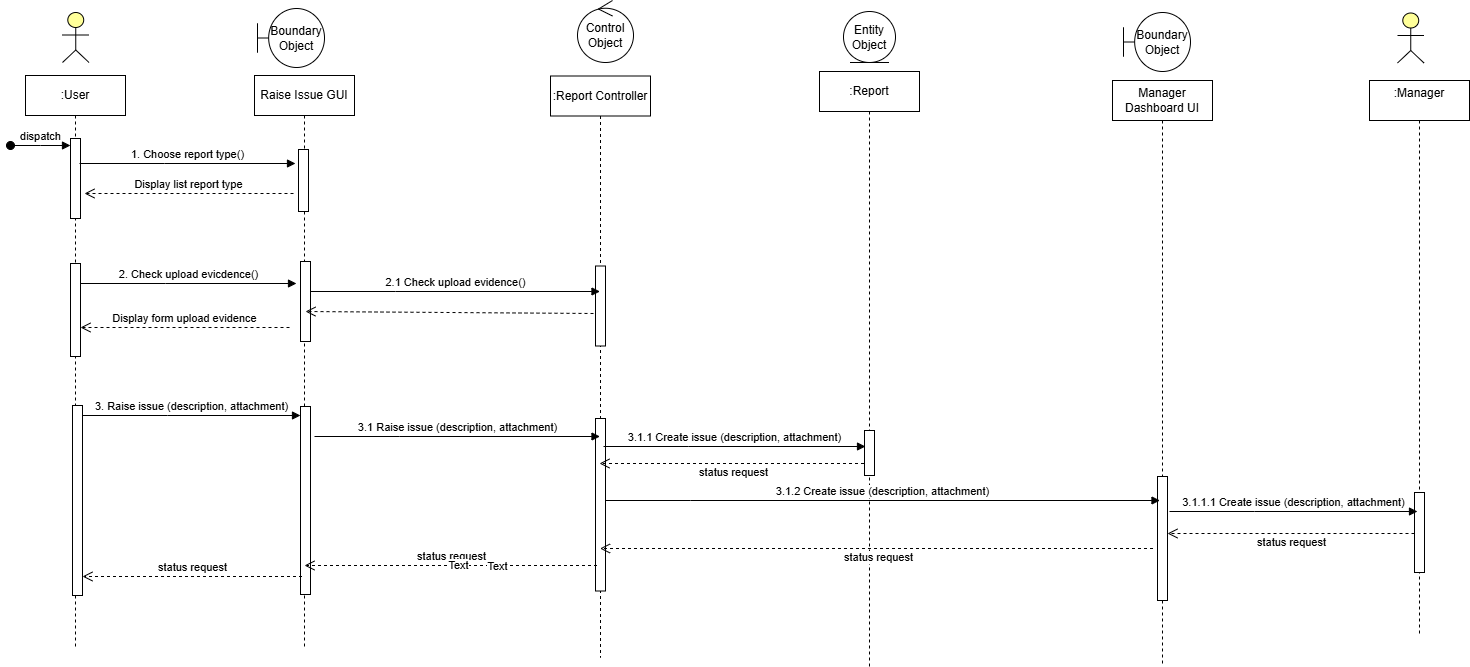

The diagram above was exported from draw.io. Its source (the exported page's mxGraphModel, read from the mxfile embedded in the PNG):
<mxGraphModel dx="1884" dy="587" grid="0" gridSize="10" guides="1" tooltips="1" connect="1" arrows="1" fold="1" page="1" pageScale="1" pageWidth="850" pageHeight="1100" math="0" shadow="0">
  <root>
    <mxCell id="0" />
    <mxCell id="1" parent="0" />
    <mxCell id="Dr1B58gh9fHVRzHnWmy3-1" value=":User" style="shape=umlLifeline;perimeter=lifelinePerimeter;whiteSpace=wrap;html=1;container=0;dropTarget=0;collapsible=0;recursiveResize=0;outlineConnect=0;portConstraint=eastwest;newEdgeStyle={&quot;edgeStyle&quot;:&quot;elbowEdgeStyle&quot;,&quot;elbow&quot;:&quot;vertical&quot;,&quot;curved&quot;:0,&quot;rounded&quot;:0};" parent="1" vertex="1">
      <mxGeometry x="12" y="140" width="100" height="574" as="geometry" />
    </mxCell>
    <mxCell id="Dr1B58gh9fHVRzHnWmy3-2" value="dispatch" style="html=1;verticalAlign=bottom;startArrow=oval;endArrow=block;startSize=8;edgeStyle=elbowEdgeStyle;elbow=vertical;curved=0;rounded=0;" parent="Dr1B58gh9fHVRzHnWmy3-1" target="Dr1B58gh9fHVRzHnWmy3-3" edge="1">
      <mxGeometry relative="1" as="geometry">
        <mxPoint x="-15" y="70" as="sourcePoint" />
        <mxPoint x="40" y="70" as="targetPoint" />
      </mxGeometry>
    </mxCell>
    <mxCell id="Dr1B58gh9fHVRzHnWmy3-3" value="" style="html=1;points=[[0,0,0,0,5],[0,1,0,0,-5],[1,0,0,0,5],[1,1,0,0,-5]];perimeter=orthogonalPerimeter;outlineConnect=0;targetShapes=umlLifeline;portConstraint=eastwest;newEdgeStyle={&quot;curved&quot;:0,&quot;rounded&quot;:0};" parent="Dr1B58gh9fHVRzHnWmy3-1" vertex="1">
      <mxGeometry x="45" y="63" width="10" height="80" as="geometry" />
    </mxCell>
    <mxCell id="ffspVVe_ltKas99znd-T-1" value="" style="html=1;points=[[0,0,0,0,5],[0,1,0,0,-5],[1,0,0,0,5],[1,1,0,0,-5]];perimeter=orthogonalPerimeter;outlineConnect=0;targetShapes=umlLifeline;portConstraint=eastwest;newEdgeStyle={&quot;curved&quot;:0,&quot;rounded&quot;:0};" vertex="1" parent="Dr1B58gh9fHVRzHnWmy3-1">
      <mxGeometry x="45" y="188" width="10" height="93" as="geometry" />
    </mxCell>
    <mxCell id="Dr1B58gh9fHVRzHnWmy3-4" value="&lt;div&gt;Raise Issue GUI&lt;/div&gt;" style="shape=umlLifeline;perimeter=lifelinePerimeter;whiteSpace=wrap;html=1;container=0;dropTarget=0;collapsible=0;recursiveResize=0;outlineConnect=0;portConstraint=eastwest;newEdgeStyle={&quot;edgeStyle&quot;:&quot;elbowEdgeStyle&quot;,&quot;elbow&quot;:&quot;vertical&quot;,&quot;curved&quot;:0,&quot;rounded&quot;:0};" parent="1" vertex="1">
      <mxGeometry x="241" y="140" width="100" height="571" as="geometry" />
    </mxCell>
    <mxCell id="Dr1B58gh9fHVRzHnWmy3-5" value="" style="html=1;points=[[0,0,0,0,5],[0,1,0,0,-5],[1,0,0,0,5],[1,1,0,0,-5]];perimeter=orthogonalPerimeter;outlineConnect=0;targetShapes=umlLifeline;portConstraint=eastwest;newEdgeStyle={&quot;curved&quot;:0,&quot;rounded&quot;:0};" parent="Dr1B58gh9fHVRzHnWmy3-4" vertex="1">
      <mxGeometry x="44" y="74" width="10" height="62" as="geometry" />
    </mxCell>
    <mxCell id="Dr1B58gh9fHVRzHnWmy3-6" value="" style="html=1;points=[];perimeter=orthogonalPerimeter;outlineConnect=0;targetShapes=umlLifeline;portConstraint=eastwest;newEdgeStyle={&quot;edgeStyle&quot;:&quot;elbowEdgeStyle&quot;,&quot;elbow&quot;:&quot;vertical&quot;,&quot;curved&quot;:0,&quot;rounded&quot;:0};" parent="Dr1B58gh9fHVRzHnWmy3-4" vertex="1">
      <mxGeometry x="46" y="331" width="10" height="188" as="geometry" />
    </mxCell>
    <mxCell id="Dr1B58gh9fHVRzHnWmy3-12" value="" style="html=1;points=[];perimeter=orthogonalPerimeter;outlineConnect=0;targetShapes=umlLifeline;portConstraint=eastwest;newEdgeStyle={&quot;edgeStyle&quot;:&quot;elbowEdgeStyle&quot;,&quot;elbow&quot;:&quot;vertical&quot;,&quot;curved&quot;:0,&quot;rounded&quot;:0};" parent="Dr1B58gh9fHVRzHnWmy3-4" vertex="1">
      <mxGeometry x="-182" y="330" width="10" height="190" as="geometry" />
    </mxCell>
    <mxCell id="Dr1B58gh9fHVRzHnWmy3-13" value="3. Raise issue (description, attachment)" style="html=1;verticalAlign=bottom;endArrow=block;edgeStyle=elbowEdgeStyle;elbow=vertical;curved=0;rounded=0;" parent="Dr1B58gh9fHVRzHnWmy3-4" source="Dr1B58gh9fHVRzHnWmy3-12" target="Dr1B58gh9fHVRzHnWmy3-6" edge="1">
      <mxGeometry relative="1" as="geometry">
        <mxPoint x="-72" y="350" as="sourcePoint" />
        <Array as="points">
          <mxPoint x="-87" y="340" />
        </Array>
      </mxGeometry>
    </mxCell>
    <mxCell id="ffspVVe_ltKas99znd-T-2" value="" style="html=1;points=[[0,0,0,0,5],[0,1,0,0,-5],[1,0,0,0,5],[1,1,0,0,-5]];perimeter=orthogonalPerimeter;outlineConnect=0;targetShapes=umlLifeline;portConstraint=eastwest;newEdgeStyle={&quot;curved&quot;:0,&quot;rounded&quot;:0};" vertex="1" parent="Dr1B58gh9fHVRzHnWmy3-4">
      <mxGeometry x="46" y="186" width="10" height="80" as="geometry" />
    </mxCell>
    <mxCell id="Dr1B58gh9fHVRzHnWmy3-7" value="" style="html=1;outlineConnect=0;whiteSpace=wrap;fillColor=#ffff99;verticalLabelPosition=bottom;verticalAlign=top;align=center;shape=mxgraph.archimate3.actor;" parent="1" vertex="1">
      <mxGeometry x="49" y="77" width="26.5" height="50" as="geometry" />
    </mxCell>
    <mxCell id="Dr1B58gh9fHVRzHnWmy3-8" value="&lt;div&gt;Manager Dashboard UI&lt;/div&gt;" style="shape=umlLifeline;perimeter=lifelinePerimeter;whiteSpace=wrap;html=1;container=0;dropTarget=0;collapsible=0;recursiveResize=0;outlineConnect=0;portConstraint=eastwest;newEdgeStyle={&quot;edgeStyle&quot;:&quot;elbowEdgeStyle&quot;,&quot;elbow&quot;:&quot;vertical&quot;,&quot;curved&quot;:0,&quot;rounded&quot;:0};" parent="1" vertex="1">
      <mxGeometry x="1099" y="145" width="100" height="584" as="geometry" />
    </mxCell>
    <mxCell id="ffspVVe_ltKas99znd-T-23" value="" style="html=1;points=[[0,0,0,0,5],[0,1,0,0,-5],[1,0,0,0,5],[1,1,0,0,-5]];perimeter=orthogonalPerimeter;outlineConnect=0;targetShapes=umlLifeline;portConstraint=eastwest;newEdgeStyle={&quot;curved&quot;:0,&quot;rounded&quot;:0};" vertex="1" parent="Dr1B58gh9fHVRzHnWmy3-8">
      <mxGeometry x="45" y="396" width="10" height="124" as="geometry" />
    </mxCell>
    <mxCell id="Dr1B58gh9fHVRzHnWmy3-9" value=":Manager&lt;div&gt;&lt;br&gt;&lt;/div&gt;" style="shape=umlLifeline;perimeter=lifelinePerimeter;whiteSpace=wrap;html=1;container=0;dropTarget=0;collapsible=0;recursiveResize=0;outlineConnect=0;portConstraint=eastwest;newEdgeStyle={&quot;edgeStyle&quot;:&quot;elbowEdgeStyle&quot;,&quot;elbow&quot;:&quot;vertical&quot;,&quot;curved&quot;:0,&quot;rounded&quot;:0};" parent="1" vertex="1">
      <mxGeometry x="1356" y="145" width="100" height="556" as="geometry" />
    </mxCell>
    <mxCell id="ffspVVe_ltKas99znd-T-28" value="" style="html=1;points=[[0,0,0,0,5],[0,1,0,0,-5],[1,0,0,0,5],[1,1,0,0,-5]];perimeter=orthogonalPerimeter;outlineConnect=0;targetShapes=umlLifeline;portConstraint=eastwest;newEdgeStyle={&quot;curved&quot;:0,&quot;rounded&quot;:0};" vertex="1" parent="Dr1B58gh9fHVRzHnWmy3-9">
      <mxGeometry x="45" y="412" width="10" height="80" as="geometry" />
    </mxCell>
    <mxCell id="Dr1B58gh9fHVRzHnWmy3-19" value="1. Choose report type()" style="html=1;verticalAlign=bottom;endArrow=block;edgeStyle=elbowEdgeStyle;elbow=vertical;curved=0;rounded=0;" parent="1" edge="1">
      <mxGeometry relative="1" as="geometry">
        <mxPoint x="66" y="228" as="sourcePoint" />
        <Array as="points">
          <mxPoint x="151" y="228" />
        </Array>
        <mxPoint x="282" y="228" as="targetPoint" />
        <mxPoint as="offset" />
      </mxGeometry>
    </mxCell>
    <mxCell id="Dr1B58gh9fHVRzHnWmy3-20" value="Display list report type" style="html=1;verticalAlign=bottom;endArrow=open;dashed=1;endSize=8;curved=0;rounded=0;" parent="1" edge="1">
      <mxGeometry relative="1" as="geometry">
        <mxPoint x="280" y="258" as="sourcePoint" />
        <mxPoint x="71" y="258" as="targetPoint" />
      </mxGeometry>
    </mxCell>
    <mxCell id="Dr1B58gh9fHVRzHnWmy3-35" value="Boundary Object" style="shape=umlBoundary;whiteSpace=wrap;html=1;" parent="1" vertex="1">
      <mxGeometry x="244" y="73" width="67" height="59" as="geometry" />
    </mxCell>
    <mxCell id="Dr1B58gh9fHVRzHnWmy3-37" value="Boundary Object" style="shape=umlBoundary;whiteSpace=wrap;html=1;" parent="1" vertex="1">
      <mxGeometry x="1110" y="77" width="67" height="59" as="geometry" />
    </mxCell>
    <mxCell id="Dr1B58gh9fHVRzHnWmy3-41" value="" style="html=1;outlineConnect=0;whiteSpace=wrap;fillColor=#ffff99;verticalLabelPosition=bottom;verticalAlign=top;align=center;shape=mxgraph.archimate3.actor;" parent="1" vertex="1">
      <mxGeometry x="1384" y="77.5" width="26.5" height="50" as="geometry" />
    </mxCell>
    <mxCell id="Dr1B58gh9fHVRzHnWmy3-42" value="&lt;div&gt;:Report Controller&lt;/div&gt;" style="shape=umlLifeline;perimeter=lifelinePerimeter;whiteSpace=wrap;html=1;container=0;dropTarget=0;collapsible=0;recursiveResize=0;outlineConnect=0;portConstraint=eastwest;newEdgeStyle={&quot;edgeStyle&quot;:&quot;elbowEdgeStyle&quot;,&quot;elbow&quot;:&quot;vertical&quot;,&quot;curved&quot;:0,&quot;rounded&quot;:0};" parent="1" vertex="1">
      <mxGeometry x="537" y="140.5" width="100" height="581.5" as="geometry" />
    </mxCell>
    <mxCell id="ffspVVe_ltKas99znd-T-5" value="" style="html=1;points=[[0,0,0,0,5],[0,1,0,0,-5],[1,0,0,0,5],[1,1,0,0,-5]];perimeter=orthogonalPerimeter;outlineConnect=0;targetShapes=umlLifeline;portConstraint=eastwest;newEdgeStyle={&quot;curved&quot;:0,&quot;rounded&quot;:0};" vertex="1" parent="Dr1B58gh9fHVRzHnWmy3-42">
      <mxGeometry x="45" y="190" width="10" height="80" as="geometry" />
    </mxCell>
    <mxCell id="ffspVVe_ltKas99znd-T-8" value="" style="html=1;points=[[0,0,0,0,5],[0,1,0,0,-5],[1,0,0,0,5],[1,1,0,0,-5]];perimeter=orthogonalPerimeter;outlineConnect=0;targetShapes=umlLifeline;portConstraint=eastwest;newEdgeStyle={&quot;curved&quot;:0,&quot;rounded&quot;:0};" vertex="1" parent="Dr1B58gh9fHVRzHnWmy3-42">
      <mxGeometry x="45" y="342.5" width="10" height="172.5" as="geometry" />
    </mxCell>
    <mxCell id="Dr1B58gh9fHVRzHnWmy3-43" value=":Report" style="shape=umlLifeline;perimeter=lifelinePerimeter;whiteSpace=wrap;html=1;container=0;dropTarget=0;collapsible=0;recursiveResize=0;outlineConnect=0;portConstraint=eastwest;newEdgeStyle={&quot;edgeStyle&quot;:&quot;elbowEdgeStyle&quot;,&quot;elbow&quot;:&quot;vertical&quot;,&quot;curved&quot;:0,&quot;rounded&quot;:0};" parent="1" vertex="1">
      <mxGeometry x="806" y="136" width="100" height="595" as="geometry" />
    </mxCell>
    <mxCell id="ffspVVe_ltKas99znd-T-10" value="" style="html=1;points=[[0,0,0,0,5],[0,1,0,0,-5],[1,0,0,0,5],[1,1,0,0,-5]];perimeter=orthogonalPerimeter;outlineConnect=0;targetShapes=umlLifeline;portConstraint=eastwest;newEdgeStyle={&quot;curved&quot;:0,&quot;rounded&quot;:0};" vertex="1" parent="Dr1B58gh9fHVRzHnWmy3-43">
      <mxGeometry x="45" y="359" width="10" height="45" as="geometry" />
    </mxCell>
    <mxCell id="Dr1B58gh9fHVRzHnWmy3-44" value="Control Object" style="ellipse;shape=umlControl;whiteSpace=wrap;html=1;" parent="1" vertex="1">
      <mxGeometry x="564" y="65" width="56" height="62" as="geometry" />
    </mxCell>
    <mxCell id="ffspVVe_ltKas99znd-T-3" value="2. Check upload evicdence()" style="html=1;verticalAlign=bottom;endArrow=block;edgeStyle=elbowEdgeStyle;elbow=vertical;curved=0;rounded=0;" edge="1" parent="1">
      <mxGeometry relative="1" as="geometry">
        <mxPoint x="67" y="348" as="sourcePoint" />
        <Array as="points">
          <mxPoint x="152" y="348" />
        </Array>
        <mxPoint x="283" y="348" as="targetPoint" />
        <mxPoint as="offset" />
      </mxGeometry>
    </mxCell>
    <mxCell id="ffspVVe_ltKas99znd-T-4" value="Display form upload evidence" style="html=1;verticalAlign=bottom;endArrow=open;dashed=1;endSize=8;curved=0;rounded=0;" edge="1" parent="1">
      <mxGeometry relative="1" as="geometry">
        <mxPoint x="276" y="392" as="sourcePoint" />
        <mxPoint x="67" y="392" as="targetPoint" />
      </mxGeometry>
    </mxCell>
    <mxCell id="ffspVVe_ltKas99znd-T-6" value="2.1 Check upload evidence()" style="html=1;verticalAlign=bottom;endArrow=block;edgeStyle=elbowEdgeStyle;elbow=vertical;curved=0;rounded=0;" edge="1" parent="1" target="Dr1B58gh9fHVRzHnWmy3-42">
      <mxGeometry x="0.0017" relative="1" as="geometry">
        <mxPoint x="297" y="356" as="sourcePoint" />
        <Array as="points">
          <mxPoint x="382" y="356" />
        </Array>
        <mxPoint x="513" y="356" as="targetPoint" />
        <mxPoint as="offset" />
      </mxGeometry>
    </mxCell>
    <mxCell id="ffspVVe_ltKas99znd-T-7" value="" style="html=1;verticalAlign=bottom;endArrow=open;dashed=1;endSize=8;curved=0;rounded=0;" edge="1" parent="1">
      <mxGeometry relative="1" as="geometry">
        <mxPoint x="580" y="378" as="sourcePoint" />
        <mxPoint x="292" y="376" as="targetPoint" />
      </mxGeometry>
    </mxCell>
    <mxCell id="ffspVVe_ltKas99znd-T-9" value="3.1 Raise issue (description, attachment)" style="html=1;verticalAlign=bottom;endArrow=block;edgeStyle=elbowEdgeStyle;elbow=vertical;curved=0;rounded=0;" edge="1" parent="1" target="Dr1B58gh9fHVRzHnWmy3-42">
      <mxGeometry relative="1" as="geometry">
        <mxPoint x="301" y="501" as="sourcePoint" />
        <Array as="points">
          <mxPoint x="386" y="501" />
        </Array>
        <mxPoint x="519" y="501" as="targetPoint" />
      </mxGeometry>
    </mxCell>
    <mxCell id="ffspVVe_ltKas99znd-T-11" value="3.1.1 Create issue (description, attachment)" style="html=1;verticalAlign=bottom;endArrow=block;edgeStyle=elbowEdgeStyle;elbow=vertical;curved=0;rounded=0;" edge="1" parent="1">
      <mxGeometry relative="1" as="geometry">
        <mxPoint x="590" y="511" as="sourcePoint" />
        <Array as="points">
          <mxPoint x="675" y="511" />
        </Array>
        <mxPoint x="852" y="511" as="targetPoint" />
      </mxGeometry>
    </mxCell>
    <mxCell id="ffspVVe_ltKas99znd-T-25" value="3.1.2 Create issue (description, attachment)" style="html=1;verticalAlign=bottom;endArrow=block;edgeStyle=elbowEdgeStyle;elbow=vertical;curved=0;rounded=0;" edge="1" parent="1">
      <mxGeometry relative="1" as="geometry">
        <mxPoint x="592" y="565" as="sourcePoint" />
        <Array as="points">
          <mxPoint x="677" y="565" />
        </Array>
        <mxPoint x="1146.5" y="565" as="targetPoint" />
      </mxGeometry>
    </mxCell>
    <mxCell id="ffspVVe_ltKas99znd-T-27" value="status request" style="html=1;verticalAlign=bottom;endArrow=open;dashed=1;endSize=8;curved=0;rounded=0;" edge="1" parent="1">
      <mxGeometry x="-0.0057" y="18" relative="1" as="geometry">
        <mxPoint x="850.5" y="528" as="sourcePoint" />
        <mxPoint x="586" y="528" as="targetPoint" />
        <mxPoint as="offset" />
      </mxGeometry>
    </mxCell>
    <mxCell id="ffspVVe_ltKas99znd-T-31" value="3.1.1.1 Create issue (description, attachment)" style="html=1;verticalAlign=bottom;endArrow=block;edgeStyle=elbowEdgeStyle;elbow=vertical;curved=0;rounded=0;" edge="1" parent="1">
      <mxGeometry relative="1" as="geometry">
        <mxPoint x="1156" y="576" as="sourcePoint" />
        <Array as="points">
          <mxPoint x="1241" y="576" />
        </Array>
        <mxPoint x="1404" y="576" as="targetPoint" />
      </mxGeometry>
    </mxCell>
    <mxCell id="ffspVVe_ltKas99znd-T-32" value="status request" style="html=1;verticalAlign=bottom;endArrow=open;dashed=1;endSize=8;curved=0;rounded=0;" edge="1" parent="1">
      <mxGeometry x="-0.0057" y="18" relative="1" as="geometry">
        <mxPoint x="1401" y="598" as="sourcePoint" />
        <mxPoint x="1154" y="598" as="targetPoint" />
        <mxPoint as="offset" />
      </mxGeometry>
    </mxCell>
    <mxCell id="ffspVVe_ltKas99znd-T-33" value="status request" style="html=1;verticalAlign=bottom;endArrow=open;dashed=1;endSize=8;curved=0;rounded=0;" edge="1" parent="1" target="Dr1B58gh9fHVRzHnWmy3-42">
      <mxGeometry x="-0.0057" y="18" relative="1" as="geometry">
        <mxPoint x="1139.5" y="613" as="sourcePoint" />
        <mxPoint x="875" y="613" as="targetPoint" />
        <mxPoint as="offset" />
      </mxGeometry>
    </mxCell>
    <mxCell id="Dr1B58gh9fHVRzHnWmy3-16" value="status request" style="html=1;verticalAlign=bottom;endArrow=open;dashed=1;endSize=8;curved=0;rounded=0;entryX=0.548;entryY=0.506;entryDx=0;entryDy=0;entryPerimeter=0;" parent="1" edge="1">
      <mxGeometry relative="1" as="geometry">
        <mxPoint x="583.5" y="629.998" as="sourcePoint" />
        <mxPoint x="290.99999999999994" y="629.998" as="targetPoint" />
      </mxGeometry>
    </mxCell>
    <mxCell id="ffspVVe_ltKas99znd-T-34" value="Text" style="edgeLabel;html=1;align=center;verticalAlign=middle;resizable=0;points=[];" vertex="1" connectable="0" parent="Dr1B58gh9fHVRzHnWmy3-16">
      <mxGeometry x="-0.3156" y="1" relative="1" as="geometry">
        <mxPoint as="offset" />
      </mxGeometry>
    </mxCell>
    <mxCell id="ffspVVe_ltKas99znd-T-35" value="Text" style="edgeLabel;html=1;align=center;verticalAlign=middle;resizable=0;points=[];" vertex="1" connectable="0" parent="Dr1B58gh9fHVRzHnWmy3-16">
      <mxGeometry x="-0.0489" relative="1" as="geometry">
        <mxPoint as="offset" />
      </mxGeometry>
    </mxCell>
    <mxCell id="Dr1B58gh9fHVRzHnWmy3-17" value="status request" style="html=1;verticalAlign=bottom;endArrow=open;dashed=1;endSize=8;curved=0;rounded=0;" parent="1" edge="1">
      <mxGeometry relative="1" as="geometry">
        <mxPoint x="288.5" y="641" as="sourcePoint" />
        <mxPoint x="69" y="641" as="targetPoint" />
      </mxGeometry>
    </mxCell>
    <mxCell id="ffspVVe_ltKas99znd-T-36" value="Entity Object" style="ellipse;shape=umlEntity;whiteSpace=wrap;html=1;" vertex="1" parent="1">
      <mxGeometry x="830" y="76" width="52" height="51" as="geometry" />
    </mxCell>
  </root>
</mxGraphModel>